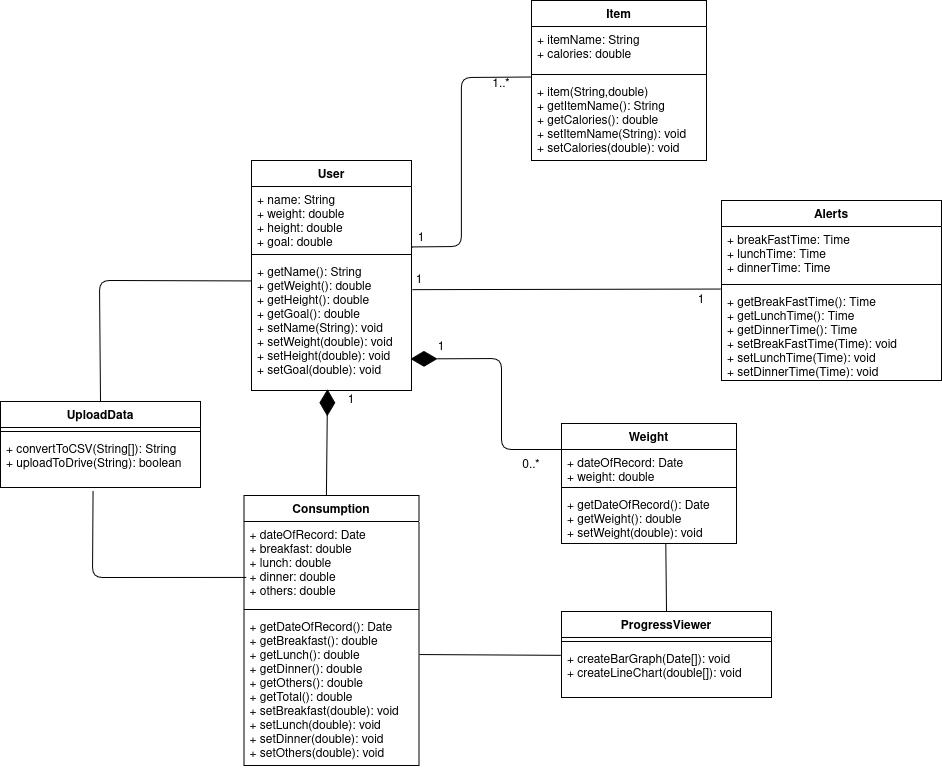

The diagram above was exported from draw.io. Its source (the exported page's mxGraphModel, read from the mxfile embedded in the PNG):
<mxGraphModel dx="1603" dy="2212" grid="1" gridSize="10" guides="1" tooltips="1" connect="1" arrows="1" fold="1" page="1" pageScale="1" pageWidth="850" pageHeight="1100" math="0" shadow="0">
  <root>
    <mxCell id="0" />
    <mxCell id="1" parent="0" />
    <mxCell id="YnsPUOHenIQ2bVCJyPR5-1" parent="1" style="swimlane;fontStyle=1;align=center;verticalAlign=top;childLayout=stackLayout;horizontal=1;startSize=26;horizontalStack=0;resizeParent=1;resizeParentMax=0;resizeLast=0;collapsible=1;marginBottom=0;" value="User" vertex="1">
      <mxGeometry height="230" width="160" x="50" y="123" as="geometry" />
    </mxCell>
    <mxCell id="YnsPUOHenIQ2bVCJyPR5-2" parent="YnsPUOHenIQ2bVCJyPR5-1" style="text;strokeColor=none;fillColor=none;align=left;verticalAlign=top;spacingLeft=4;spacingRight=4;overflow=hidden;rotatable=0;points=[[0,0.5],[1,0.5]];portConstraint=eastwest;" value="+ name: String&#10;+ weight: double&#10;+ height: double&#10;+ goal: double&#10;" vertex="1">
      <mxGeometry height="64" width="160" y="26" as="geometry" />
    </mxCell>
    <mxCell id="YnsPUOHenIQ2bVCJyPR5-3" parent="YnsPUOHenIQ2bVCJyPR5-1" style="line;strokeWidth=1;fillColor=none;align=left;verticalAlign=middle;spacingTop=-1;spacingLeft=3;spacingRight=3;rotatable=0;labelPosition=right;points=[];portConstraint=eastwest;" value="" vertex="1">
      <mxGeometry height="8" width="160" y="90" as="geometry" />
    </mxCell>
    <mxCell id="YnsPUOHenIQ2bVCJyPR5-4" parent="YnsPUOHenIQ2bVCJyPR5-1" style="text;strokeColor=none;fillColor=none;align=left;verticalAlign=top;spacingLeft=4;spacingRight=4;overflow=hidden;rotatable=0;points=[[0,0.5],[1,0.5]];portConstraint=eastwest;" value="+ getName(): String&#10;+ getWeight(): double&#10;+ getHeight(): double&#10;+ getGoal(): double&#10;+ setName(String): void&#10;+ setWeight(double): void&#10;+ setHeight(double): void&#10;+ setGoal(double): void" vertex="1">
      <mxGeometry height="132" width="160" y="98" as="geometry" />
    </mxCell>
    <mxCell id="YnsPUOHenIQ2bVCJyPR5-5" parent="1" style="swimlane;fontStyle=1;align=center;verticalAlign=top;childLayout=stackLayout;horizontal=1;startSize=26;horizontalStack=0;resizeParent=1;resizeParentMax=0;resizeLast=0;collapsible=1;marginBottom=0;" value="Item" vertex="1">
      <mxGeometry height="160" width="175" x="330" y="-37" as="geometry" />
    </mxCell>
    <mxCell id="YnsPUOHenIQ2bVCJyPR5-6" parent="YnsPUOHenIQ2bVCJyPR5-5" style="text;strokeColor=none;fillColor=none;align=left;verticalAlign=top;spacingLeft=4;spacingRight=4;overflow=hidden;rotatable=0;points=[[0,0.5],[1,0.5]];portConstraint=eastwest;" value="+ itemName: String&#10;+ calories: double&#10;" vertex="1">
      <mxGeometry height="44" width="175" y="26" as="geometry" />
    </mxCell>
    <mxCell id="YnsPUOHenIQ2bVCJyPR5-7" parent="YnsPUOHenIQ2bVCJyPR5-5" style="line;strokeWidth=1;fillColor=none;align=left;verticalAlign=middle;spacingTop=-1;spacingLeft=3;spacingRight=3;rotatable=0;labelPosition=right;points=[];portConstraint=eastwest;" value="" vertex="1">
      <mxGeometry height="8" width="175" y="70" as="geometry" />
    </mxCell>
    <mxCell id="YnsPUOHenIQ2bVCJyPR5-8" parent="YnsPUOHenIQ2bVCJyPR5-5" style="text;strokeColor=none;fillColor=none;align=left;verticalAlign=top;spacingLeft=4;spacingRight=4;overflow=hidden;rotatable=0;points=[[0,0.5],[1,0.5]];portConstraint=eastwest;" value="+ item(String,double)&#10;+ getItemName(): String&#10;+ getCalories(): double&#10;+ setItemName(String): void&#10;+ setCalories(double): void" vertex="1">
      <mxGeometry height="82" width="175" y="78" as="geometry" />
    </mxCell>
    <mxCell id="YnsPUOHenIQ2bVCJyPR5-9" parent="1" style="swimlane;fontStyle=1;align=center;verticalAlign=top;childLayout=stackLayout;horizontal=1;startSize=26;horizontalStack=0;resizeParent=1;resizeParentMax=0;resizeLast=0;collapsible=1;marginBottom=0;" value="Weight" vertex="1">
      <mxGeometry height="120" width="175" x="360" y="386" as="geometry" />
    </mxCell>
    <mxCell id="YnsPUOHenIQ2bVCJyPR5-10" parent="YnsPUOHenIQ2bVCJyPR5-9" style="text;strokeColor=none;fillColor=none;align=left;verticalAlign=top;spacingLeft=4;spacingRight=4;overflow=hidden;rotatable=0;points=[[0,0.5],[1,0.5]];portConstraint=eastwest;" value="+ dateOfRecord: Date&#10;+ weight: double&#10;" vertex="1">
      <mxGeometry height="34" width="175" y="26" as="geometry" />
    </mxCell>
    <mxCell id="YnsPUOHenIQ2bVCJyPR5-11" parent="YnsPUOHenIQ2bVCJyPR5-9" style="line;strokeWidth=1;fillColor=none;align=left;verticalAlign=middle;spacingTop=-1;spacingLeft=3;spacingRight=3;rotatable=0;labelPosition=right;points=[];portConstraint=eastwest;" value="" vertex="1">
      <mxGeometry height="8" width="175" y="60" as="geometry" />
    </mxCell>
    <mxCell id="YnsPUOHenIQ2bVCJyPR5-12" parent="YnsPUOHenIQ2bVCJyPR5-9" style="text;strokeColor=none;fillColor=none;align=left;verticalAlign=top;spacingLeft=4;spacingRight=4;overflow=hidden;rotatable=0;points=[[0,0.5],[1,0.5]];portConstraint=eastwest;" value="+ getDateOfRecord(): Date&#10;+ getWeight(): double&#10;+ setWeight(double): void" vertex="1">
      <mxGeometry height="52" width="175" y="68" as="geometry" />
    </mxCell>
    <mxCell id="YnsPUOHenIQ2bVCJyPR5-13" parent="1" style="swimlane;fontStyle=1;align=center;verticalAlign=top;childLayout=stackLayout;horizontal=1;startSize=26;horizontalStack=0;resizeParent=1;resizeParentMax=0;resizeLast=0;collapsible=1;marginBottom=0;" value="Consumption" vertex="1">
      <mxGeometry height="270" width="175" x="42.5" y="458" as="geometry" />
    </mxCell>
    <mxCell id="YnsPUOHenIQ2bVCJyPR5-14" parent="YnsPUOHenIQ2bVCJyPR5-13" style="text;strokeColor=none;fillColor=none;align=left;verticalAlign=top;spacingLeft=4;spacingRight=4;overflow=hidden;rotatable=0;points=[[0,0.5],[1,0.5]];portConstraint=eastwest;" value="+ dateOfRecord: Date&#10;+ breakfast: double&#10;+ lunch: double&#10;+ dinner: double&#10;+ others: double&#10;" vertex="1">
      <mxGeometry height="84" width="175" y="26" as="geometry" />
    </mxCell>
    <mxCell id="YnsPUOHenIQ2bVCJyPR5-15" parent="YnsPUOHenIQ2bVCJyPR5-13" style="line;strokeWidth=1;fillColor=none;align=left;verticalAlign=middle;spacingTop=-1;spacingLeft=3;spacingRight=3;rotatable=0;labelPosition=right;points=[];portConstraint=eastwest;" value="" vertex="1">
      <mxGeometry height="8" width="175" y="110" as="geometry" />
    </mxCell>
    <mxCell id="YnsPUOHenIQ2bVCJyPR5-16" parent="YnsPUOHenIQ2bVCJyPR5-13" style="text;strokeColor=none;fillColor=none;align=left;verticalAlign=top;spacingLeft=4;spacingRight=4;overflow=hidden;rotatable=0;points=[[0,0.5],[1,0.5]];portConstraint=eastwest;" value="+ getDateOfRecord(): Date&#10;+ getBreakfast(): double&#10;+ getLunch(): double&#10;+ getDinner(): double&#10;+ getOthers(): double&#10;+ getTotal(): double&#10;+ setBreakfast(double): void&#10;+ setLunch(double): void&#10;+ setDinner(double): void&#10;+ setOthers(double): void" vertex="1">
      <mxGeometry height="152" width="175" y="118" as="geometry" />
    </mxCell>
    <mxCell id="YnsPUOHenIQ2bVCJyPR5-17" edge="1" parent="1" style="endArrow=diamondThin;endFill=1;endSize=24;html=1;entryX=0.994;entryY=0.761;entryDx=0;entryDy=0;entryPerimeter=0;" target="YnsPUOHenIQ2bVCJyPR5-4" value="">
      <mxGeometry relative="1" width="160" as="geometry">
        <Array as="points">
          <mxPoint x="300" y="412" />
          <mxPoint x="300" y="321" />
        </Array>
        <mxPoint x="361" y="412" as="sourcePoint" />
        <mxPoint x="420" y="70" as="targetPoint" />
      </mxGeometry>
    </mxCell>
    <mxCell id="YnsPUOHenIQ2bVCJyPR5-18" edge="1" parent="1" source="YnsPUOHenIQ2bVCJyPR5-13" style="endArrow=diamondThin;endFill=1;endSize=24;html=1;entryX=0.475;entryY=0.99;entryDx=0;entryDy=0;entryPerimeter=0;exitX=0.471;exitY=-0.001;exitDx=0;exitDy=0;exitPerimeter=0;" target="YnsPUOHenIQ2bVCJyPR5-4" value="">
      <mxGeometry relative="1" width="160" as="geometry">
        <mxPoint x="126" y="409" as="sourcePoint" />
        <mxPoint x="81.68000000000006" y="70.24400000000014" as="targetPoint" />
      </mxGeometry>
    </mxCell>
    <mxCell id="YnsPUOHenIQ2bVCJyPR5-19" parent="1" style="swimlane;fontStyle=1;align=center;verticalAlign=top;childLayout=stackLayout;horizontal=1;startSize=26;horizontalStack=0;resizeParent=1;resizeParentMax=0;resizeLast=0;collapsible=1;marginBottom=0;" value="Alerts" vertex="1">
      <mxGeometry height="180" width="220" x="520" y="163" as="geometry" />
    </mxCell>
    <mxCell id="YnsPUOHenIQ2bVCJyPR5-20" parent="YnsPUOHenIQ2bVCJyPR5-19" style="text;strokeColor=none;fillColor=none;align=left;verticalAlign=top;spacingLeft=4;spacingRight=4;overflow=hidden;rotatable=0;points=[[0,0.5],[1,0.5]];portConstraint=eastwest;" value="+ breakFastTime: Time&#10;+ lunchTime: Time&#10;+ dinnerTime: Time&#10;" vertex="1">
      <mxGeometry height="54" width="220" y="26" as="geometry" />
    </mxCell>
    <mxCell id="YnsPUOHenIQ2bVCJyPR5-21" parent="YnsPUOHenIQ2bVCJyPR5-19" style="line;strokeWidth=1;fillColor=none;align=left;verticalAlign=middle;spacingTop=-1;spacingLeft=3;spacingRight=3;rotatable=0;labelPosition=right;points=[];portConstraint=eastwest;" value="" vertex="1">
      <mxGeometry height="8" width="220" y="80" as="geometry" />
    </mxCell>
    <mxCell id="YnsPUOHenIQ2bVCJyPR5-22" parent="YnsPUOHenIQ2bVCJyPR5-19" style="text;strokeColor=none;fillColor=none;align=left;verticalAlign=top;spacingLeft=4;spacingRight=4;overflow=hidden;rotatable=0;points=[[0,0.5],[1,0.5]];portConstraint=eastwest;" value="+ getBreakFastTime(): Time&#10;+ getLunchTime(): Time&#10;+ getDinnerTime(): Time&#10;+ setBreakFastTime(Time): void&#10;+ setLunchTime(Time): void&#10;+ setDinnerTime(Time): void" vertex="1">
      <mxGeometry height="92" width="220" y="88" as="geometry" />
    </mxCell>
    <mxCell id="YnsPUOHenIQ2bVCJyPR5-23" edge="1" parent="1" source="YnsPUOHenIQ2bVCJyPR5-4" style="endArrow=none;html=1;entryX=-0.005;entryY=0.006;entryDx=0;entryDy=0;entryPerimeter=0;exitX=1.006;exitY=0.236;exitDx=0;exitDy=0;exitPerimeter=0;" target="YnsPUOHenIQ2bVCJyPR5-22" value="">
      <mxGeometry height="50" relative="1" width="50" as="geometry">
        <mxPoint x="120" y="120" as="sourcePoint" />
        <mxPoint x="170" y="30" as="targetPoint" />
      </mxGeometry>
    </mxCell>
    <mxCell id="YnsPUOHenIQ2bVCJyPR5-24" parent="1" style="text;html=1;strokeColor=none;fillColor=none;align=center;verticalAlign=middle;whiteSpace=wrap;rounded=0;" value="0..*" vertex="1">
      <mxGeometry height="20" width="40" x="310" y="418" as="geometry" />
    </mxCell>
    <mxCell id="YnsPUOHenIQ2bVCJyPR5-25" parent="1" style="text;html=1;strokeColor=none;fillColor=none;align=center;verticalAlign=middle;whiteSpace=wrap;rounded=0;" value="1" vertex="1">
      <mxGeometry height="20" width="40" x="130" y="353" as="geometry" />
    </mxCell>
    <mxCell id="YnsPUOHenIQ2bVCJyPR5-26" parent="1" style="text;html=1;strokeColor=none;fillColor=none;align=center;verticalAlign=middle;whiteSpace=wrap;rounded=0;" value="1" vertex="1">
      <mxGeometry height="20" width="40" x="220" y="300" as="geometry" />
    </mxCell>
    <mxCell id="YnsPUOHenIQ2bVCJyPR5-27" parent="1" style="text;html=1;strokeColor=none;fillColor=none;align=center;verticalAlign=middle;whiteSpace=wrap;rounded=0;" value="1" vertex="1">
      <mxGeometry height="20" width="40" x="200" y="191" as="geometry" />
    </mxCell>
    <mxCell id="YnsPUOHenIQ2bVCJyPR5-28" parent="1" style="text;html=1;strokeColor=none;fillColor=none;align=center;verticalAlign=middle;whiteSpace=wrap;rounded=0;" value="1..*" vertex="1">
      <mxGeometry height="20" width="40" x="280" y="37" as="geometry" />
    </mxCell>
    <mxCell id="YnsPUOHenIQ2bVCJyPR5-29" edge="1" parent="1" style="endArrow=none;html=1;exitX=1.01;exitY=0.945;exitDx=0;exitDy=0;exitPerimeter=0;entryX=0.002;entryY=-0.018;entryDx=0;entryDy=0;entryPerimeter=0;" target="YnsPUOHenIQ2bVCJyPR5-8" value="">
      <mxGeometry height="50" relative="1" width="50" as="geometry">
        <Array as="points">
          <mxPoint x="260" y="209" />
          <mxPoint x="260" y="40" />
        </Array>
        <mxPoint x="210.60000000000002" y="209.48000000000002" as="sourcePoint" />
        <mxPoint x="309" y="-30" as="targetPoint" />
      </mxGeometry>
    </mxCell>
    <mxCell id="YnsPUOHenIQ2bVCJyPR5-30" parent="1" style="text;html=1;strokeColor=none;fillColor=none;align=center;verticalAlign=middle;whiteSpace=wrap;rounded=0;" value="1" vertex="1">
      <mxGeometry height="20" width="40" x="480" y="252.94444444444446" as="geometry" />
    </mxCell>
    <mxCell id="YnsPUOHenIQ2bVCJyPR5-31" parent="1" style="text;html=1;strokeColor=none;fillColor=none;align=center;verticalAlign=middle;whiteSpace=wrap;rounded=0;" value="1" vertex="1">
      <mxGeometry height="20" width="40" x="197.5" y="232.94444444444446" as="geometry" />
    </mxCell>
    <mxCell id="YnsPUOHenIQ2bVCJyPR5-32" parent="1" style="swimlane;fontStyle=1;align=center;verticalAlign=top;childLayout=stackLayout;horizontal=1;startSize=26;horizontalStack=0;resizeParent=1;resizeParentMax=0;resizeLast=0;collapsible=1;marginBottom=0;" value="ProgressViewer" vertex="1">
      <mxGeometry height="86" width="210" x="360" y="574" as="geometry" />
    </mxCell>
    <mxCell id="YnsPUOHenIQ2bVCJyPR5-33" parent="YnsPUOHenIQ2bVCJyPR5-32" style="line;strokeWidth=1;fillColor=none;align=left;verticalAlign=middle;spacingTop=-1;spacingLeft=3;spacingRight=3;rotatable=0;labelPosition=right;points=[];portConstraint=eastwest;" value="" vertex="1">
      <mxGeometry height="8" width="210" y="26" as="geometry" />
    </mxCell>
    <mxCell id="YnsPUOHenIQ2bVCJyPR5-34" parent="YnsPUOHenIQ2bVCJyPR5-32" style="text;strokeColor=none;fillColor=none;align=left;verticalAlign=top;spacingLeft=4;spacingRight=4;overflow=hidden;rotatable=0;points=[[0,0.5],[1,0.5]];portConstraint=eastwest;" value="+ createBarGraph(Date[]): void&#10;+ createLineChart(double[]): void" vertex="1">
      <mxGeometry height="52" width="210" y="34" as="geometry" />
    </mxCell>
    <mxCell id="YnsPUOHenIQ2bVCJyPR5-35" parent="1" style="swimlane;fontStyle=1;align=center;verticalAlign=top;childLayout=stackLayout;horizontal=1;startSize=26;horizontalStack=0;resizeParent=1;resizeParentMax=0;resizeLast=0;collapsible=1;marginBottom=0;" value="UploadData" vertex="1">
      <mxGeometry height="86" width="200" x="-201" y="364" as="geometry" />
    </mxCell>
    <mxCell id="YnsPUOHenIQ2bVCJyPR5-36" parent="YnsPUOHenIQ2bVCJyPR5-35" style="line;strokeWidth=1;fillColor=none;align=left;verticalAlign=middle;spacingTop=-1;spacingLeft=3;spacingRight=3;rotatable=0;labelPosition=right;points=[];portConstraint=eastwest;" value="" vertex="1">
      <mxGeometry height="8" width="200" y="26" as="geometry" />
    </mxCell>
    <mxCell id="YnsPUOHenIQ2bVCJyPR5-37" parent="YnsPUOHenIQ2bVCJyPR5-35" style="text;strokeColor=none;fillColor=none;align=left;verticalAlign=top;spacingLeft=4;spacingRight=4;overflow=hidden;rotatable=0;points=[[0,0.5],[1,0.5]];portConstraint=eastwest;" value="+ convertToCSV(String[]): String&#10;+ uploadToDrive(String): boolean" vertex="1">
      <mxGeometry height="52" width="200" y="34" as="geometry" />
    </mxCell>
    <mxCell id="YnsPUOHenIQ2bVCJyPR5-38" edge="1" parent="1" source="YnsPUOHenIQ2bVCJyPR5-4" style="endArrow=none;html=1;exitX=-0.001;exitY=0.17;exitDx=0;exitDy=0;exitPerimeter=0;entryX=0.5;entryY=0;entryDx=0;entryDy=0;" target="YnsPUOHenIQ2bVCJyPR5-35" value="">
      <mxGeometry height="50" relative="1" width="50" as="geometry">
        <Array as="points">
          <mxPoint x="-102" y="243" />
        </Array>
        <mxPoint x="-10" y="320" as="sourcePoint" />
        <mxPoint x="-120" y="243" as="targetPoint" />
      </mxGeometry>
    </mxCell>
    <mxCell id="YnsPUOHenIQ2bVCJyPR5-39" edge="1" parent="1" style="endArrow=none;html=1;exitX=-0.001;exitY=0.17;exitDx=0;exitDy=0;exitPerimeter=0;entryX=0.463;entryY=1.058;entryDx=0;entryDy=0;entryPerimeter=0;" target="YnsPUOHenIQ2bVCJyPR5-37" value="">
      <mxGeometry height="50" relative="1" width="50" as="geometry">
        <Array as="points">
          <mxPoint x="-109" y="540" />
        </Array>
        <mxPoint x="44.83999999999992" y="539.9399999999998" as="sourcePoint" />
        <mxPoint x="-220" y="541" as="targetPoint" />
      </mxGeometry>
    </mxCell>
    <mxCell id="YnsPUOHenIQ2bVCJyPR5-40" edge="1" parent="1" source="YnsPUOHenIQ2bVCJyPR5-34" style="endArrow=none;html=1;exitX=-0.004;exitY=0.189;exitDx=0;exitDy=0;exitPerimeter=0;entryX=1.003;entryY=0.27;entryDx=0;entryDy=0;entryPerimeter=0;" target="YnsPUOHenIQ2bVCJyPR5-16" value="">
      <mxGeometry height="50" relative="1" width="50" as="geometry">
        <Array as="points" />
        <mxPoint x="363.84000000000015" y="615.9399999999996" as="sourcePoint" />
        <mxPoint x="210.0250000000001" y="528.0160000000001" as="targetPoint" />
      </mxGeometry>
    </mxCell>
    <mxCell id="YnsPUOHenIQ2bVCJyPR5-41" edge="1" parent="1" source="YnsPUOHenIQ2bVCJyPR5-32" style="endArrow=none;html=1;exitX=0.5;exitY=0;exitDx=0;exitDy=0;entryX=0.596;entryY=0.994;entryDx=0;entryDy=0;entryPerimeter=0;" target="YnsPUOHenIQ2bVCJyPR5-12" value="">
      <mxGeometry height="50" relative="1" width="50" as="geometry">
        <Array as="points" />
        <mxPoint x="522.175" y="590.0240000000001" as="sourcePoint" />
        <mxPoint x="380.0250000000001" y="590.0400000000002" as="targetPoint" />
      </mxGeometry>
    </mxCell>
  </root>
</mxGraphModel>